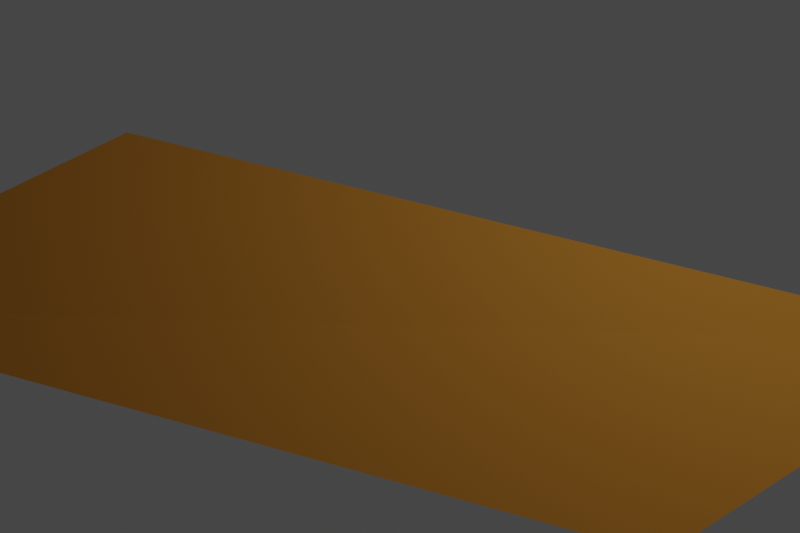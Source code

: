 # Source: try3.blend  (saved by Blender 2.80.75; exported with 4.5.12 LTS)
import bpy
from mathutils import Matrix  # noqa: F401  (used for matrix-valued properties, if any)

bpy.ops.wm.read_factory_settings(use_empty=True)
scene = bpy.context.scene
scene.name = 'Scene'

# ---- collections
col_collection = bpy.data.collections.new('Collection'); scene.collection.children.link(col_collection)

# ---- materials (node trees are filled in below, after node groups)
mat_material_001 = bpy.data.materials.new('Material.001')
mat_material_001.use_transparent_shadow = False

# ---- material node trees
mat_material_001.use_nodes = True; mat_material_001.node_tree.nodes.clear()
_N = mat_material_001.node_tree.nodes; _L = mat_material_001.node_tree.links
n0 = _N.new('ShaderNodeOutputMaterial'); n0.name = 'Material Output'; n0.location = (300, 300)
n1 = _N.new('ShaderNodeBsdfDiffuse'); n1.name = 'Diffuse BSDF'; n1.location = (10, 300)
n1.inputs[0].default_value = (0.2623, 0.1144, 0.01764, 1.0)
n1.inputs[1].default_value = 0.5
_L.new(n1.outputs[0], n0.inputs[0])
n0.is_active_output = True

# ---- world
world_world = bpy.data.worlds.new('World'); scene.world = world_world
world_world.use_nodes = True; world_world.node_tree.nodes.clear()
_N = world_world.node_tree.nodes; _L = world_world.node_tree.links
n0 = _N.new('ShaderNodeOutputWorld'); n0.name = 'World Output'; n0.location = (300, 300)
n1 = _N.new('ShaderNodeBackground'); n1.name = 'Background'; n1.location = (10, 300)
n1.inputs[0].default_value = (0.05088, 0.05088, 0.05088, 1.0)
_L.new(n1.outputs[0], n0.inputs[0])
n0.is_active_output = True
world_world.color = (0.05088, 0.05088, 0.05088)
world_world.use_sun_shadow = False
world_world.sun_shadow_jitter_overblur = 0.0

# ---- cameras
cam_camera = bpy.data.cameras.new('Camera')
cam_camera.clip_end = 100.0
cam_camera.ortho_scale = 7.314

# ---- lights
light_light = bpy.data.lights.new('Light', 'POINT')
light_light.transmission_factor = 0.0
light_light.energy = 1000.0
light_light.shadow_soft_size = 0.1
light_light.shadow_maximum_resolution = 0.006
light_light.use_absolute_resolution = True

# ---- meshes
me_plane_001 = bpy.data.meshes.new('Plane.001')
me_plane_001.from_pydata([(3.889, 3.558, 0.3125), (3.22, -0.5706, -0.1687), (-3.31, -1.023, 1.593), (-3.361, -4.673, 0.8685)], [], [(0, 1, 3, 2)])
_uv = me_plane_001.uv_layers.new(name='UVMap')
_uv.uv.foreach_set('vector', [0.0, 0.0, 1.0, 0.0, 1.0, 1.0, 0.0, 1.0])
me_plane_001.materials.append(mat_material_001)
me_plane_001.use_remesh_preserve_volume = False
me_plane_001.use_remesh_preserve_attributes = False
me_plane_001.use_mirror_vertex_groups = False
me_plane_001.update()

# ---- objects
ob_light = bpy.data.objects.new('Light', light_light)
ob_camera = bpy.data.objects.new('Camera', cam_camera)
ob_empty = bpy.data.objects.new('Empty', None)
ob_plane = bpy.data.objects.new('Plane', me_plane_001)

# ---- transforms, parenting, visibility, modifiers, constraints
ob_light.location = (4.076, 1.005, 5.904)
ob_light.rotation_euler = (0.6503, 0.05522, 1.866)
ob_light.lock_rotations_4d = False
ob_light.empty_display_type = 'ARROWS'
ob_light.color = (0.0, 0.0, 0.0, 0.0)
ob_light.lineart.crease_threshold = 0.0
ob_camera.location = (7.359, -6.926, 4.958)
ob_camera.rotation_euler = (1.109, 0.0, 0.8149)
ob_camera.lock_rotations_4d = False
ob_camera.empty_display_type = 'ARROWS'
ob_camera.color = (0.0, 0.0, 0.0, 0.0)
ob_camera.display_type = 'WIRE'
ob_camera.lineart.crease_threshold = 0.0
ob_empty.location = (0.0, 0.0, 0.0)
ob_empty.rotation_euler = (1.109, -6.977e-08, 0.8149)
ob_empty.empty_display_type = 'IMAGE'
ob_empty.empty_display_size = 8.107
ob_empty.empty_image_offset = (-0.501, -0.5104)
ob_empty.empty_image_depth = 'BACK'
ob_empty.empty_image_side = 'FRONT'
ob_empty.lineart.crease_threshold = 0.0
ob_plane.location = (0.7723, -0.4647, -0.5226)
ob_plane.lineart.crease_threshold = 0.0

# ---- collection membership
col_collection.objects.link(ob_light)
col_collection.objects.link(ob_camera)
col_collection.objects.link(ob_empty)
col_collection.objects.link(ob_plane)

# ---- scene / render settings (as saved in the file)
scene.camera = ob_camera
scene.frame_start = 1; scene.frame_end = 250; scene.frame_set(1)
scene.render.engine = 'BLENDER_EEVEE_NEXT'
scene.render.resolution_x = 1620
scene.cycles.use_denoising = False
scene.cycles.samples = 128
scene.cycles.sampling_pattern = 'TABULATED_SOBOL'
scene.cycles.use_adaptive_sampling = False
scene.cycles.use_light_tree = False
scene.view_settings.view_transform = 'Filmic'
bpy.context.view_layer.update()

